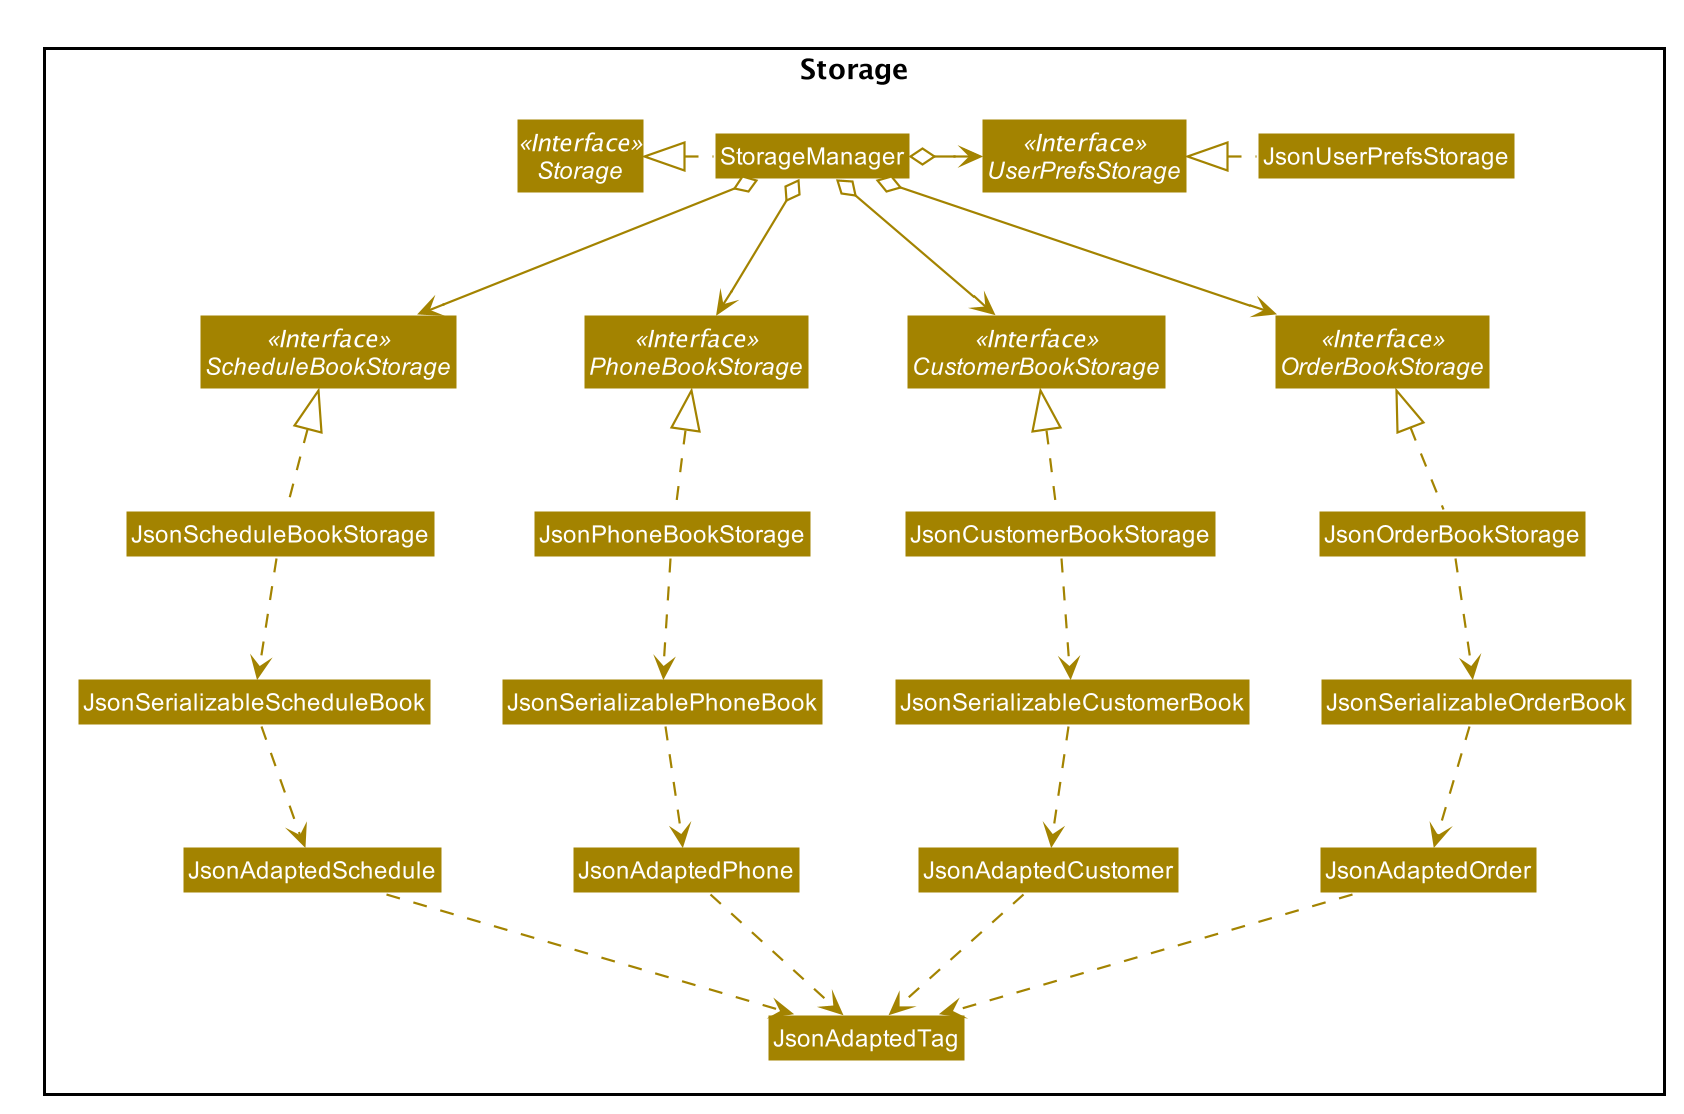

The diagram above was rendered by PlantUML. Its source (embedded in the PNG):
@startuml








skinparam BackgroundColor #FFFFFFF

skinparam Shadowing false

skinparam Class {
    FontColor #FFFFFF
    BorderThickness 1
    BorderColor #FFFFFF
    StereotypeFontColor #FFFFFF
    FontName Arial
}

skinparam Actor {
    BorderColor #000000
    Color #000000
    FontName Arial
}

skinparam Sequence {
    MessageAlign center
    BoxFontSize 15
    BoxPadding 0
    BoxFontColor #FFFFFF
    FontName Arial
}

skinparam Participant {
    FontColor #FFFFFFF
    Padding 20
}

skinparam MinClassWidth 50
skinparam ParticipantPadding 10
skinparam Shadowing false
skinparam DefaultTextAlignment center
skinparam packageStyle Rectangle

hide footbox
hide members
hide circle
skinparam arrowThickness 1.1
skinparam arrowColor #A38300
skinparam classBackgroundColor #A38300

package Storage {
Interface Storage <<Interface>>
Interface UserPrefsStorage <<Interface>>
Interface OrderBookStorage <<Interface>>
Interface CustomerBookStorage <<Interface>>
Interface PhoneBookStorage <<Interface>>
Interface ScheduleBookStorage <<Interface>>

Class StorageManager
Class JsonUserPrefsStorage
Class JsonOrderBookStorage
Class JsonCustomerBookStorage
Class JsonPhoneBookStorage
Class JsonScheduleBookStorage

Class JsonSerializableOrderBook
Class JsonSerializableCustomerBook
Class JsonSerializablePhoneBook
Class JsonSerializableScheduleBook

Class JsonAdaptedOrder
Class JsonAdaptedCustomer
Class JsonAdaptedPhone
Class JsonAdaptedSchedule
Class JsonAdaptedTag
}

StorageManager .left.|> Storage
StorageManager o-right-> UserPrefsStorage
StorageManager o--> OrderBookStorage
StorageManager o--> CustomerBookStorage
StorageManager o--> PhoneBookStorage
StorageManager o--> ScheduleBookStorage

JsonUserPrefsStorage .left.|> UserPrefsStorage
JsonOrderBookStorage .up.|> OrderBookStorage
JsonOrderBookStorage .down.> JsonSerializableOrderBook
JsonSerializableOrderBook .down.> JsonAdaptedOrder
JsonAdaptedOrder .down.> JsonAdaptedTag

JsonCustomerBookStorage .up.|> CustomerBookStorage
JsonCustomerBookStorage .down.> JsonSerializableCustomerBook
JsonSerializableCustomerBook .down.> JsonAdaptedCustomer
JsonAdaptedCustomer .down.> JsonAdaptedTag

JsonPhoneBookStorage .up.|> PhoneBookStorage
JsonPhoneBookStorage .down.> JsonSerializablePhoneBook
JsonSerializablePhoneBook .down.> JsonAdaptedPhone
JsonAdaptedPhone .down.> JsonAdaptedTag

JsonScheduleBookStorage .up.|> ScheduleBookStorage
JsonScheduleBookStorage .down.> JsonSerializableScheduleBook
JsonSerializableScheduleBook .down.> JsonAdaptedSchedule
JsonAdaptedSchedule .down.> JsonAdaptedTag
@enduml